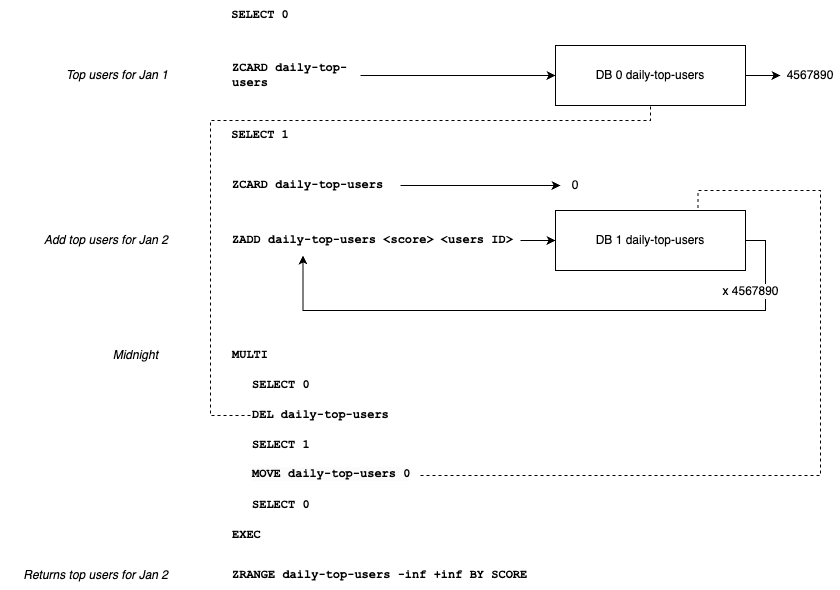

The diagram above was exported from draw.io. Its source (the exported page's mxGraphModel, read from the mxfile embedded in the PNG):
<mxGraphModel dx="2767" dy="897" grid="1" gridSize="10" guides="1" tooltips="1" connect="1" arrows="1" fold="1" page="1" pageScale="1" pageWidth="850" pageHeight="1100" math="0" shadow="0">
  <root>
    <mxCell id="0" />
    <mxCell id="1" parent="0" />
    <mxCell id="wzuRBv-_-mb1V54XR-Pl-27" style="edgeStyle=orthogonalEdgeStyle;rounded=0;orthogonalLoop=1;jettySize=auto;html=1;exitX=1;exitY=0.5;exitDx=0;exitDy=0;entryX=0;entryY=0.5;entryDx=0;entryDy=0;" edge="1" parent="1" source="wzuRBv-_-mb1V54XR-Pl-1" target="wzuRBv-_-mb1V54XR-Pl-13">
      <mxGeometry relative="1" as="geometry" />
    </mxCell>
    <mxCell id="wzuRBv-_-mb1V54XR-Pl-1" value="ZCARD daily-top-users" style="text;html=1;strokeColor=none;fillColor=none;align=left;verticalAlign=middle;whiteSpace=wrap;rounded=0;fontFamily=Courier New;fontStyle=1" vertex="1" parent="1">
      <mxGeometry x="100" y="290" width="130" height="30" as="geometry" />
    </mxCell>
    <mxCell id="wzuRBv-_-mb1V54XR-Pl-2" value="4567890" style="text;html=1;strokeColor=none;fillColor=none;align=center;verticalAlign=middle;whiteSpace=wrap;rounded=0;" vertex="1" parent="1">
      <mxGeometry x="650" y="290" width="60" height="30" as="geometry" />
    </mxCell>
    <mxCell id="wzuRBv-_-mb1V54XR-Pl-24" style="edgeStyle=orthogonalEdgeStyle;rounded=0;orthogonalLoop=1;jettySize=auto;html=1;exitX=1;exitY=0.5;exitDx=0;exitDy=0;entryX=0;entryY=0.5;entryDx=0;entryDy=0;" edge="1" parent="1" source="wzuRBv-_-mb1V54XR-Pl-3" target="wzuRBv-_-mb1V54XR-Pl-14">
      <mxGeometry relative="1" as="geometry" />
    </mxCell>
    <mxCell id="wzuRBv-_-mb1V54XR-Pl-3" value="ZADD daily-top-users &amp;lt;score&amp;gt; &amp;lt;users ID&amp;gt;" style="text;html=1;strokeColor=none;fillColor=none;align=left;verticalAlign=middle;whiteSpace=wrap;rounded=0;fontFamily=Courier New;fontStyle=1" vertex="1" parent="1">
      <mxGeometry x="100" y="455" width="290" height="30" as="geometry" />
    </mxCell>
    <mxCell id="wzuRBv-_-mb1V54XR-Pl-5" value="SELECT 0" style="text;html=1;strokeColor=none;fillColor=none;align=center;verticalAlign=middle;whiteSpace=wrap;rounded=0;fontFamily=Courier New;fontStyle=1" vertex="1" parent="1">
      <mxGeometry x="100" y="230" width="60" height="30" as="geometry" />
    </mxCell>
    <mxCell id="wzuRBv-_-mb1V54XR-Pl-6" value="SELECT 1" style="text;html=1;strokeColor=none;fillColor=none;align=center;verticalAlign=middle;whiteSpace=wrap;rounded=0;fontFamily=Courier New;fontStyle=1" vertex="1" parent="1">
      <mxGeometry x="100" y="350" width="60" height="30" as="geometry" />
    </mxCell>
    <mxCell id="wzuRBv-_-mb1V54XR-Pl-28" style="edgeStyle=orthogonalEdgeStyle;rounded=0;orthogonalLoop=1;jettySize=auto;html=1;exitX=1;exitY=0.5;exitDx=0;exitDy=0;" edge="1" parent="1" source="wzuRBv-_-mb1V54XR-Pl-13" target="wzuRBv-_-mb1V54XR-Pl-2">
      <mxGeometry relative="1" as="geometry" />
    </mxCell>
    <mxCell id="wzuRBv-_-mb1V54XR-Pl-13" value="DB 0 daily-top-users" style="rounded=0;whiteSpace=wrap;html=1;" vertex="1" parent="1">
      <mxGeometry x="425" y="275" width="190" height="60" as="geometry" />
    </mxCell>
    <mxCell id="wzuRBv-_-mb1V54XR-Pl-25" style="edgeStyle=orthogonalEdgeStyle;rounded=0;orthogonalLoop=1;jettySize=auto;html=1;exitX=1;exitY=0.5;exitDx=0;exitDy=0;entryX=0.25;entryY=1;entryDx=0;entryDy=0;" edge="1" parent="1" source="wzuRBv-_-mb1V54XR-Pl-14" target="wzuRBv-_-mb1V54XR-Pl-3">
      <mxGeometry relative="1" as="geometry">
        <mxPoint x="240" y="480" as="targetPoint" />
        <Array as="points">
          <mxPoint x="635" y="470" />
          <mxPoint x="635" y="540" />
          <mxPoint x="173" y="540" />
        </Array>
      </mxGeometry>
    </mxCell>
    <mxCell id="wzuRBv-_-mb1V54XR-Pl-26" value="x 4567890" style="edgeLabel;html=1;align=center;verticalAlign=middle;resizable=0;points=[];fontSize=12;" vertex="1" connectable="0" parent="wzuRBv-_-mb1V54XR-Pl-25">
      <mxGeometry x="0.0124" y="2" relative="1" as="geometry">
        <mxPoint x="201" y="-22" as="offset" />
      </mxGeometry>
    </mxCell>
    <mxCell id="wzuRBv-_-mb1V54XR-Pl-14" value="DB 1 daily-top-users" style="rounded=0;whiteSpace=wrap;html=1;" vertex="1" parent="1">
      <mxGeometry x="425" y="440" width="190" height="60" as="geometry" />
    </mxCell>
    <mxCell id="wzuRBv-_-mb1V54XR-Pl-15" value="SELECT 0" style="text;html=1;strokeColor=none;fillColor=none;align=left;verticalAlign=middle;whiteSpace=wrap;rounded=0;fontFamily=Courier New;fontStyle=1" vertex="1" parent="1">
      <mxGeometry x="120" y="600" width="220" height="30" as="geometry" />
    </mxCell>
    <mxCell id="wzuRBv-_-mb1V54XR-Pl-16" value="MULTI" style="text;html=1;strokeColor=none;fillColor=none;align=left;verticalAlign=middle;whiteSpace=wrap;rounded=0;fontFamily=Courier New;fontStyle=1" vertex="1" parent="1">
      <mxGeometry x="100" y="570" width="220" height="30" as="geometry" />
    </mxCell>
    <mxCell id="wzuRBv-_-mb1V54XR-Pl-35" style="edgeStyle=orthogonalEdgeStyle;rounded=0;orthogonalLoop=1;jettySize=auto;html=1;exitX=0;exitY=0.5;exitDx=0;exitDy=0;entryX=0.5;entryY=1;entryDx=0;entryDy=0;dashed=1;endArrow=none;endFill=0;" edge="1" parent="1" source="wzuRBv-_-mb1V54XR-Pl-17" target="wzuRBv-_-mb1V54XR-Pl-13">
      <mxGeometry relative="1" as="geometry">
        <Array as="points">
          <mxPoint x="80" y="645" />
          <mxPoint x="80" y="350" />
          <mxPoint x="520" y="350" />
        </Array>
      </mxGeometry>
    </mxCell>
    <mxCell id="wzuRBv-_-mb1V54XR-Pl-17" value="DEL daily-top-users" style="text;html=1;strokeColor=none;fillColor=none;align=left;verticalAlign=middle;whiteSpace=wrap;rounded=0;fontFamily=Courier New;fontStyle=1" vertex="1" parent="1">
      <mxGeometry x="120" y="630" width="170" height="30" as="geometry" />
    </mxCell>
    <mxCell id="wzuRBv-_-mb1V54XR-Pl-18" value="SELECT 1" style="text;html=1;strokeColor=none;fillColor=none;align=left;verticalAlign=middle;whiteSpace=wrap;rounded=0;fontFamily=Courier New;fontStyle=1" vertex="1" parent="1">
      <mxGeometry x="120" y="660" width="220" height="30" as="geometry" />
    </mxCell>
    <mxCell id="wzuRBv-_-mb1V54XR-Pl-36" style="edgeStyle=orthogonalEdgeStyle;rounded=0;orthogonalLoop=1;jettySize=auto;html=1;exitX=1;exitY=0.5;exitDx=0;exitDy=0;entryX=0.75;entryY=0;entryDx=0;entryDy=0;endArrow=none;endFill=0;dashed=1;" edge="1" parent="1" source="wzuRBv-_-mb1V54XR-Pl-19" target="wzuRBv-_-mb1V54XR-Pl-14">
      <mxGeometry relative="1" as="geometry">
        <Array as="points">
          <mxPoint x="690" y="705" />
          <mxPoint x="690" y="420" />
          <mxPoint x="568" y="420" />
        </Array>
      </mxGeometry>
    </mxCell>
    <mxCell id="wzuRBv-_-mb1V54XR-Pl-19" value="&lt;span style=&quot;color: rgb(0, 0, 0); font-size: 12px; font-style: normal; font-variant-ligatures: normal; font-variant-caps: normal; letter-spacing: normal; orphans: 2; text-align: left; text-indent: 0px; text-transform: none; widows: 2; word-spacing: 0px; -webkit-text-stroke-width: 0px; background-color: rgb(251, 251, 251); text-decoration-thickness: initial; text-decoration-style: initial; text-decoration-color: initial; float: none; display: inline !important;&quot;&gt;MOVE daily-top-users 0&lt;/span&gt;&lt;br style=&quot;border-color: rgb(218, 220, 224); color: rgb(0, 0, 0); font-size: 12px; font-style: normal; font-variant-ligatures: normal; font-variant-caps: normal; letter-spacing: normal; orphans: 2; text-align: left; text-indent: 0px; text-transform: none; widows: 2; word-spacing: 0px; -webkit-text-stroke-width: 0px; background-color: rgb(251, 251, 251); text-decoration-thickness: initial; text-decoration-style: initial; text-decoration-color: initial;&quot;&gt;" style="text;whiteSpace=wrap;html=1;fontFamily=Courier New;fontStyle=1" vertex="1" parent="1">
      <mxGeometry x="120" y="690" width="170" height="30" as="geometry" />
    </mxCell>
    <mxCell id="wzuRBv-_-mb1V54XR-Pl-20" value="SELECT 0" style="text;html=1;strokeColor=none;fillColor=none;align=left;verticalAlign=middle;whiteSpace=wrap;rounded=0;fontFamily=Courier New;fontStyle=1" vertex="1" parent="1">
      <mxGeometry x="120" y="720" width="220" height="30" as="geometry" />
    </mxCell>
    <mxCell id="wzuRBv-_-mb1V54XR-Pl-21" value="EXEC" style="text;html=1;strokeColor=none;fillColor=none;align=left;verticalAlign=middle;whiteSpace=wrap;rounded=0;fontFamily=Courier New;fontStyle=1" vertex="1" parent="1">
      <mxGeometry x="100" y="750" width="220" height="30" as="geometry" />
    </mxCell>
    <mxCell id="wzuRBv-_-mb1V54XR-Pl-31" style="edgeStyle=orthogonalEdgeStyle;rounded=0;orthogonalLoop=1;jettySize=auto;html=1;exitX=1;exitY=0.5;exitDx=0;exitDy=0;" edge="1" parent="1" source="wzuRBv-_-mb1V54XR-Pl-22" target="wzuRBv-_-mb1V54XR-Pl-23">
      <mxGeometry relative="1" as="geometry" />
    </mxCell>
    <mxCell id="wzuRBv-_-mb1V54XR-Pl-22" value="ZCARD daily-top-users" style="text;html=1;strokeColor=none;fillColor=none;align=left;verticalAlign=middle;whiteSpace=wrap;rounded=0;fontFamily=Courier New;fontStyle=1" vertex="1" parent="1">
      <mxGeometry x="100" y="400" width="170" height="30" as="geometry" />
    </mxCell>
    <mxCell id="wzuRBv-_-mb1V54XR-Pl-23" value="0" style="text;html=1;strokeColor=none;fillColor=none;align=center;verticalAlign=middle;whiteSpace=wrap;rounded=0;" vertex="1" parent="1">
      <mxGeometry x="430" y="400" width="30" height="30" as="geometry" />
    </mxCell>
    <mxCell id="wzuRBv-_-mb1V54XR-Pl-37" value="&lt;i&gt;Top users for Jan 1&lt;/i&gt;" style="text;html=1;strokeColor=none;fillColor=none;align=right;verticalAlign=middle;whiteSpace=wrap;rounded=0;" vertex="1" parent="1">
      <mxGeometry x="-90" y="290" width="130" height="30" as="geometry" />
    </mxCell>
    <mxCell id="wzuRBv-_-mb1V54XR-Pl-38" value="&lt;i&gt;Add top users for Jan 2&lt;/i&gt;" style="text;html=1;strokeColor=none;fillColor=none;align=right;verticalAlign=middle;whiteSpace=wrap;rounded=0;" vertex="1" parent="1">
      <mxGeometry x="-90" y="455" width="130" height="30" as="geometry" />
    </mxCell>
    <mxCell id="wzuRBv-_-mb1V54XR-Pl-39" value="&lt;i&gt;Returns top users for Jan 2&lt;/i&gt;" style="text;html=1;strokeColor=none;fillColor=none;align=right;verticalAlign=middle;whiteSpace=wrap;rounded=0;" vertex="1" parent="1">
      <mxGeometry x="-130" y="790" width="170" height="30" as="geometry" />
    </mxCell>
    <mxCell id="wzuRBv-_-mb1V54XR-Pl-40" value="ZRANGE daily-top-users -inf +inf BY SCORE" style="text;html=1;strokeColor=none;fillColor=none;align=left;verticalAlign=middle;whiteSpace=wrap;rounded=0;fontFamily=Courier New;fontStyle=1" vertex="1" parent="1">
      <mxGeometry x="100" y="790" width="300" height="30" as="geometry" />
    </mxCell>
    <mxCell id="wzuRBv-_-mb1V54XR-Pl-41" value="&lt;i&gt;Midnight&lt;/i&gt;" style="text;html=1;strokeColor=none;fillColor=none;align=right;verticalAlign=middle;whiteSpace=wrap;rounded=0;" vertex="1" parent="1">
      <mxGeometry x="-100" y="570" width="130" height="30" as="geometry" />
    </mxCell>
  </root>
</mxGraphModel>